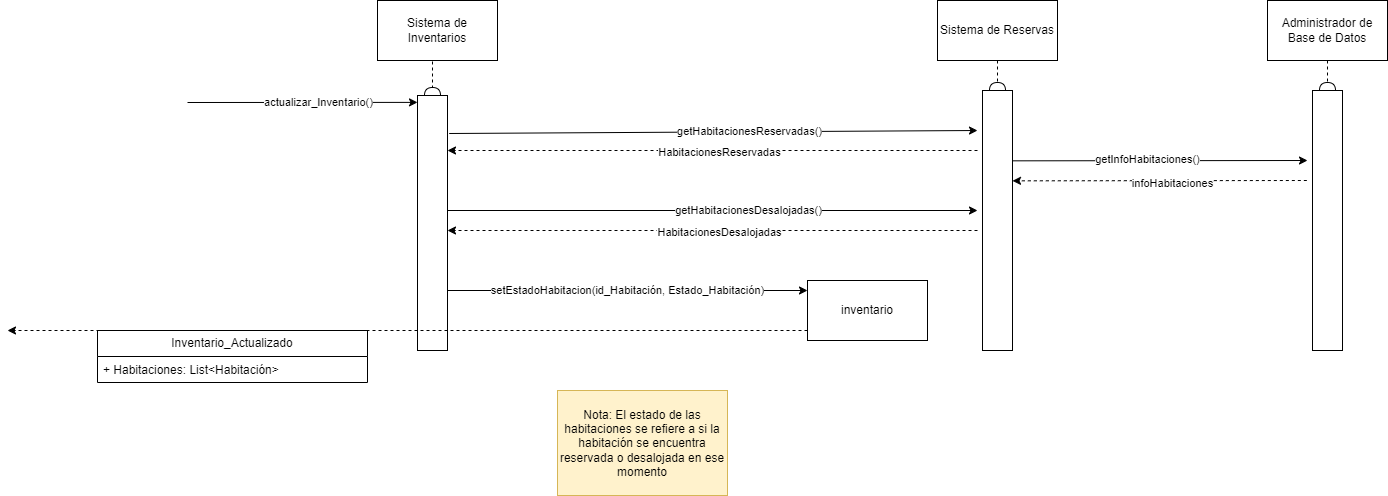

The diagram above was exported from draw.io. Its source (the exported page's mxGraphModel, read from the mxfile embedded in the PNG):
<mxGraphModel dx="2117" dy="483" grid="1" gridSize="10" guides="1" tooltips="1" connect="1" arrows="1" fold="1" page="1" pageScale="1" pageWidth="827" pageHeight="1169" math="0" shadow="0">
  <root>
    <mxCell id="0" />
    <mxCell id="1" parent="0" />
    <mxCell id="BN60yjfzLfekVj4QBjJ5-43" style="edgeStyle=orthogonalEdgeStyle;rounded=0;orthogonalLoop=1;jettySize=auto;html=1;exitX=0.5;exitY=1;exitDx=0;exitDy=0;entryX=0.5;entryY=0;entryDx=0;entryDy=0;dashed=1;endArrow=halfCircle;endFill=0;" parent="1" source="BN60yjfzLfekVj4QBjJ5-1" target="BN60yjfzLfekVj4QBjJ5-5" edge="1">
      <mxGeometry relative="1" as="geometry" />
    </mxCell>
    <mxCell id="BN60yjfzLfekVj4QBjJ5-1" value="Sistema de Inventarios" style="rounded=0;whiteSpace=wrap;html=1;" parent="1" vertex="1">
      <mxGeometry x="30" y="110" width="120" height="60" as="geometry" />
    </mxCell>
    <mxCell id="BN60yjfzLfekVj4QBjJ5-5" value="" style="rounded=0;whiteSpace=wrap;html=1;" parent="1" vertex="1">
      <mxGeometry x="70" y="205" width="30" height="255" as="geometry" />
    </mxCell>
    <mxCell id="BN60yjfzLfekVj4QBjJ5-10" value="actualizar_Inventario()" style="endArrow=classic;html=1;rounded=0;entryX=0;entryY=0.027;entryDx=0;entryDy=0;entryPerimeter=0;" parent="1" target="BN60yjfzLfekVj4QBjJ5-5" edge="1">
      <mxGeometry x="0.1304" width="50" height="50" relative="1" as="geometry">
        <mxPoint x="-160" y="212" as="sourcePoint" />
        <mxPoint x="250" y="325" as="targetPoint" />
        <mxPoint x="1" as="offset" />
      </mxGeometry>
    </mxCell>
    <mxCell id="BN60yjfzLfekVj4QBjJ5-31" value="" style="edgeStyle=orthogonalEdgeStyle;rounded=0;orthogonalLoop=1;jettySize=auto;html=1;exitX=-0.1;exitY=0.474;exitDx=0;exitDy=0;exitPerimeter=0;dashed=1;" parent="1" edge="1">
      <mxGeometry relative="1" as="geometry">
        <mxPoint x="-340" y="440" as="targetPoint" />
        <mxPoint x="460" y="440" as="sourcePoint" />
      </mxGeometry>
    </mxCell>
    <mxCell id="BN60yjfzLfekVj4QBjJ5-39" value="Inventario_Actualizado" style="swimlane;fontStyle=0;childLayout=stackLayout;horizontal=1;startSize=26;fillColor=none;horizontalStack=0;resizeParent=1;resizeParentMax=0;resizeLast=0;collapsible=1;marginBottom=0;whiteSpace=wrap;html=1;" parent="1" vertex="1">
      <mxGeometry x="-250" y="440" width="270" height="52" as="geometry" />
    </mxCell>
    <mxCell id="BN60yjfzLfekVj4QBjJ5-40" value="+ Habitaciones: List&amp;lt;Habitación&amp;gt;" style="text;strokeColor=none;fillColor=none;align=left;verticalAlign=top;spacingLeft=4;spacingRight=4;overflow=hidden;rotatable=0;points=[[0,0.5],[1,0.5]];portConstraint=eastwest;whiteSpace=wrap;html=1;" parent="BN60yjfzLfekVj4QBjJ5-39" vertex="1">
      <mxGeometry y="26" width="270" height="26" as="geometry" />
    </mxCell>
    <mxCell id="BN60yjfzLfekVj4QBjJ5-55" value="" style="endArrow=classic;html=1;rounded=0;dashed=1;" parent="1" edge="1">
      <mxGeometry x="0.1364" width="50" height="50" relative="1" as="geometry">
        <mxPoint x="630" y="260" as="sourcePoint" />
        <mxPoint x="100" y="260" as="targetPoint" />
        <mxPoint as="offset" />
      </mxGeometry>
    </mxCell>
    <mxCell id="BN60yjfzLfekVj4QBjJ5-57" value="HabitacionesReservadas" style="edgeLabel;html=1;align=center;verticalAlign=middle;resizable=0;points=[];" parent="BN60yjfzLfekVj4QBjJ5-55" connectable="0" vertex="1">
      <mxGeometry x="-0.0212" y="1" relative="1" as="geometry">
        <mxPoint as="offset" />
      </mxGeometry>
    </mxCell>
    <mxCell id="BN60yjfzLfekVj4QBjJ5-62" value="getHabitacionesDesalojadas()" style="endArrow=classic;html=1;rounded=0;" parent="1" edge="1">
      <mxGeometry x="0.1364" width="50" height="50" relative="1" as="geometry">
        <mxPoint x="100" y="320" as="sourcePoint" />
        <mxPoint x="630" y="320" as="targetPoint" />
        <mxPoint as="offset" />
      </mxGeometry>
    </mxCell>
    <mxCell id="BN60yjfzLfekVj4QBjJ5-63" value="" style="endArrow=classic;html=1;rounded=0;dashed=1;" parent="1" edge="1">
      <mxGeometry x="0.1364" width="50" height="50" relative="1" as="geometry">
        <mxPoint x="630" y="340" as="sourcePoint" />
        <mxPoint x="100" y="340" as="targetPoint" />
        <mxPoint as="offset" />
      </mxGeometry>
    </mxCell>
    <mxCell id="BN60yjfzLfekVj4QBjJ5-64" value="HabitacionesDesalojadas" style="edgeLabel;html=1;align=center;verticalAlign=middle;resizable=0;points=[];" parent="BN60yjfzLfekVj4QBjJ5-63" connectable="0" vertex="1">
      <mxGeometry x="-0.0212" y="1" relative="1" as="geometry">
        <mxPoint as="offset" />
      </mxGeometry>
    </mxCell>
    <mxCell id="BN60yjfzLfekVj4QBjJ5-71" value="inventario" style="rounded=0;whiteSpace=wrap;html=1;" parent="1" vertex="1">
      <mxGeometry x="460" y="390" width="120" height="60" as="geometry" />
    </mxCell>
    <mxCell id="BN60yjfzLfekVj4QBjJ5-74" value="setEstadoHabitacion(id_Habitación, Estado_Habitación)" style="endArrow=classic;html=1;rounded=0;" parent="1" edge="1">
      <mxGeometry width="50" height="50" relative="1" as="geometry">
        <mxPoint x="100" y="400" as="sourcePoint" />
        <mxPoint x="460" y="400" as="targetPoint" />
        <mxPoint as="offset" />
      </mxGeometry>
    </mxCell>
    <mxCell id="BN60yjfzLfekVj4QBjJ5-50" value="" style="group" parent="1" connectable="0" vertex="1">
      <mxGeometry x="590" y="110" width="120" height="350" as="geometry" />
    </mxCell>
    <mxCell id="BN60yjfzLfekVj4QBjJ5-2" value="Sistema de Reservas" style="rounded=0;whiteSpace=wrap;html=1;" parent="BN60yjfzLfekVj4QBjJ5-50" vertex="1">
      <mxGeometry width="120" height="60" as="geometry" />
    </mxCell>
    <mxCell id="BN60yjfzLfekVj4QBjJ5-6" value="" style="rounded=0;whiteSpace=wrap;html=1;" parent="BN60yjfzLfekVj4QBjJ5-50" vertex="1">
      <mxGeometry x="45" y="90" width="30" height="260" as="geometry" />
    </mxCell>
    <mxCell id="BN60yjfzLfekVj4QBjJ5-44" style="edgeStyle=orthogonalEdgeStyle;rounded=0;orthogonalLoop=1;jettySize=auto;html=1;exitX=0.5;exitY=1;exitDx=0;exitDy=0;entryX=0.5;entryY=0;entryDx=0;entryDy=0;dashed=1;endArrow=halfCircle;endFill=0;" parent="BN60yjfzLfekVj4QBjJ5-50" source="BN60yjfzLfekVj4QBjJ5-2" target="BN60yjfzLfekVj4QBjJ5-6" edge="1">
      <mxGeometry relative="1" as="geometry" />
    </mxCell>
    <mxCell id="BN60yjfzLfekVj4QBjJ5-54" value="getHabitacionesReservadas()" style="endArrow=classic;html=1;rounded=0;exitX=1.056;exitY=0.149;exitDx=0;exitDy=0;exitPerimeter=0;" parent="BN60yjfzLfekVj4QBjJ5-50" source="BN60yjfzLfekVj4QBjJ5-5" edge="1">
      <mxGeometry x="0.1304" width="50" height="50" relative="1" as="geometry">
        <mxPoint x="-180" y="130" as="sourcePoint" />
        <mxPoint x="40" y="130" as="targetPoint" />
        <mxPoint x="1" as="offset" />
      </mxGeometry>
    </mxCell>
    <mxCell id="BN60yjfzLfekVj4QBjJ5-60" value="" style="endArrow=classic;html=1;rounded=0;" parent="1" edge="1">
      <mxGeometry x="0.1304" width="50" height="50" relative="1" as="geometry">
        <mxPoint x="665" y="270.33" as="sourcePoint" />
        <mxPoint x="960" y="270" as="targetPoint" />
        <mxPoint x="1" as="offset" />
      </mxGeometry>
    </mxCell>
    <mxCell id="BN60yjfzLfekVj4QBjJ5-61" value="getInfoHabitaciones()" style="edgeLabel;html=1;align=center;verticalAlign=middle;resizable=0;points=[];" parent="BN60yjfzLfekVj4QBjJ5-60" connectable="0" vertex="1">
      <mxGeometry x="-0.0838" y="2" relative="1" as="geometry">
        <mxPoint as="offset" />
      </mxGeometry>
    </mxCell>
    <mxCell id="BN60yjfzLfekVj4QBjJ5-78" value="" style="group" parent="1" connectable="0" vertex="1">
      <mxGeometry x="920" y="110" width="120" height="350" as="geometry" />
    </mxCell>
    <mxCell id="BN60yjfzLfekVj4QBjJ5-3" value="Administrador de Base de Datos" style="rounded=0;whiteSpace=wrap;html=1;" parent="BN60yjfzLfekVj4QBjJ5-78" vertex="1">
      <mxGeometry width="120" height="60" as="geometry" />
    </mxCell>
    <mxCell id="BN60yjfzLfekVj4QBjJ5-7" value="" style="rounded=0;whiteSpace=wrap;html=1;" parent="BN60yjfzLfekVj4QBjJ5-78" vertex="1">
      <mxGeometry x="45" y="90" width="30" height="260" as="geometry" />
    </mxCell>
    <mxCell id="BN60yjfzLfekVj4QBjJ5-45" style="edgeStyle=orthogonalEdgeStyle;rounded=0;orthogonalLoop=1;jettySize=auto;html=1;exitX=0.5;exitY=1;exitDx=0;exitDy=0;entryX=0.5;entryY=0;entryDx=0;entryDy=0;dashed=1;endArrow=halfCircle;endFill=0;" parent="BN60yjfzLfekVj4QBjJ5-78" source="BN60yjfzLfekVj4QBjJ5-3" target="BN60yjfzLfekVj4QBjJ5-7" edge="1">
      <mxGeometry relative="1" as="geometry" />
    </mxCell>
    <mxCell id="BN60yjfzLfekVj4QBjJ5-81" value="" style="endArrow=classic;html=1;rounded=0;exitX=1.022;exitY=0.309;exitDx=0;exitDy=0;exitPerimeter=0;entryX=1.022;entryY=0.309;entryDx=0;entryDy=0;entryPerimeter=0;dashed=1;" parent="1" edge="1">
      <mxGeometry x="0.1304" width="50" height="50" relative="1" as="geometry">
        <mxPoint x="959.34" y="290" as="sourcePoint" />
        <mxPoint x="664.9999999999999" y="290.34000000000003" as="targetPoint" />
        <mxPoint x="1" as="offset" />
      </mxGeometry>
    </mxCell>
    <mxCell id="BN60yjfzLfekVj4QBjJ5-82" value="infoHabitaciones" style="edgeLabel;html=1;align=center;verticalAlign=middle;resizable=0;points=[];" parent="BN60yjfzLfekVj4QBjJ5-81" connectable="0" vertex="1">
      <mxGeometry x="-0.0838" y="2" relative="1" as="geometry">
        <mxPoint as="offset" />
      </mxGeometry>
    </mxCell>
    <mxCell id="BN60yjfzLfekVj4QBjJ5-83" value="Nota: El estado de las habitaciones se refiere a si la habitación se encuentra reservada o desalojada en ese momento" style="rounded=0;whiteSpace=wrap;html=1;fillColor=#fff2cc;strokeColor=#d6b656;" parent="1" vertex="1">
      <mxGeometry x="210" y="500" width="170" height="105" as="geometry" />
    </mxCell>
  </root>
</mxGraphModel>